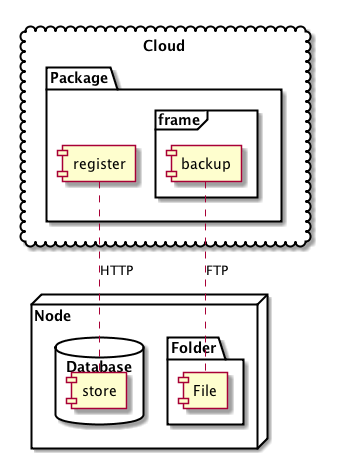

The diagram above was rendered by PlantUML. Its source (embedded in the PNG):
@startuml

cloud "Cloud" {
  package "Package" {
    [register]
    frame "frame" {
      [backup]
    }
  }
}

node "Node" {
  database "Database" {
    [store]
  }
  folder "Folder" {
    [File]
  }
}

[register] .. [store] : HTTP
[backup] .. [File] : FTP

@enduml